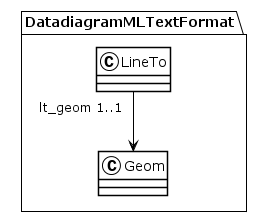

The diagram above was rendered by PlantUML. Its source (embedded in the PNG):
@startuml
!theme plain
package DatadiagramMLTextFormat {
class LineTo {
}
LineTo "lt_geom 1..1" --> Geom
class Geom {
}
}
@enduml